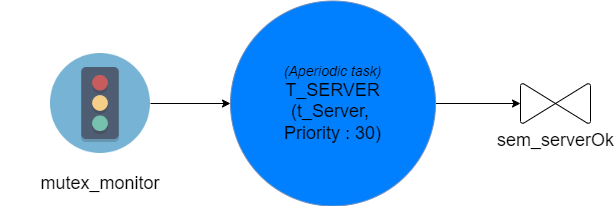

The diagram above was exported from draw.io. Its source (the exported page's mxGraphModel, read from the mxfile embedded in the PNG):
<mxGraphModel dx="4090" dy="221" grid="1" gridSize="10" guides="1" tooltips="1" connect="1" arrows="1" fold="1" page="0" pageScale="1" pageWidth="827" pageHeight="1169" math="0" shadow="0">
  <root>
    <mxCell id="0" />
    <mxCell id="1" parent="0" />
    <mxCell id="rd8NrvEG9M-jO96X9mKG-9" style="edgeStyle=orthogonalEdgeStyle;rounded=0;orthogonalLoop=1;jettySize=auto;html=1;" parent="1" source="rd8NrvEG9M-jO96X9mKG-2" target="rd8NrvEG9M-jO96X9mKG-8" edge="1">
      <mxGeometry relative="1" as="geometry" />
    </mxCell>
    <mxCell id="rd8NrvEG9M-jO96X9mKG-2" value="&lt;font&gt;&lt;i&gt;&lt;font style=&quot;font-size: 14px&quot;&gt;(Aperiodic task)&lt;br&gt;&lt;/font&gt;&lt;/i&gt;&lt;font size=&quot;4&quot;&gt;T_SERVER&lt;/font&gt;&lt;br&gt;&lt;font size=&quot;4&quot;&gt;(t_Server,&amp;nbsp;&lt;/font&gt;&lt;/font&gt;&lt;div&gt;&lt;font&gt;&lt;font size=&quot;4&quot;&gt;Priority : 30)&lt;/font&gt;&lt;br&gt;&lt;/font&gt;&lt;/div&gt;" style="ellipse;whiteSpace=wrap;html=1;aspect=fixed;fillColor=#007FFF;strokeColor=#6c8ebf;" parent="1" vertex="1">
      <mxGeometry x="-2200" y="687.5" width="205" height="205" as="geometry" />
    </mxCell>
    <mxCell id="rd8NrvEG9M-jO96X9mKG-4" value="" style="group;rotation=0;" parent="1" vertex="1" connectable="0">
      <mxGeometry x="-2430" y="740" width="200" height="140" as="geometry" />
    </mxCell>
    <mxCell id="rd8NrvEG9M-jO96X9mKG-5" value="" style="shape=image;verticalLabelPosition=bottom;labelBackgroundColor=#ffffff;verticalAlign=top;aspect=fixed;imageAspect=0;image=data:image/png,(base64 omitted: 6340 chars);rotation=0;" parent="rd8NrvEG9M-jO96X9mKG-4" vertex="1">
      <mxGeometry x="50" width="100" height="100" as="geometry" />
    </mxCell>
    <mxCell id="rd8NrvEG9M-jO96X9mKG-6" value="&lt;font style=&quot;font-size: 18px;&quot;&gt;mutex_monitor&lt;/font&gt;" style="text;html=1;strokeColor=none;fillColor=none;align=center;verticalAlign=middle;whiteSpace=wrap;rounded=0;rotation=0;" parent="rd8NrvEG9M-jO96X9mKG-4" vertex="1">
      <mxGeometry y="120" width="200" height="20" as="geometry" />
    </mxCell>
    <object label="&lt;font style=&quot;font-size: 18px;&quot;&gt;sem_serverOk&lt;/font&gt;" id="rd8NrvEG9M-jO96X9mKG-8">
      <mxCell style="verticalLabelPosition=bottom;verticalAlign=top;html=1;shape=mxgraph.flowchart.collate;direction=south;rotation=0;" parent="1" vertex="1">
        <mxGeometry x="-1910" y="770" width="70" height="40" as="geometry" />
      </mxCell>
    </object>
    <mxCell id="rd8NrvEG9M-jO96X9mKG-10" style="edgeStyle=orthogonalEdgeStyle;rounded=0;orthogonalLoop=1;jettySize=auto;html=1;" parent="1" source="rd8NrvEG9M-jO96X9mKG-5" target="rd8NrvEG9M-jO96X9mKG-2" edge="1">
      <mxGeometry relative="1" as="geometry" />
    </mxCell>
  </root>
</mxGraphModel>